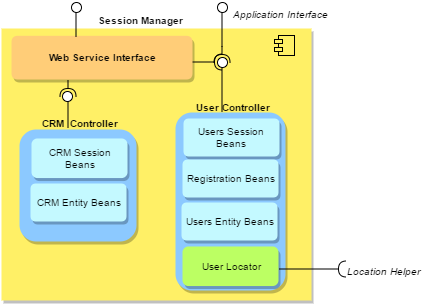

The diagram above was exported from draw.io. Its source (the exported page's mxGraphModel, read from the mxfile embedded in the PNG):
<mxGraphModel dx="1163" dy="606" grid="1" gridSize="10" guides="1" tooltips="1" connect="1" arrows="1" fold="1" page="1" pageScale="1" pageWidth="850" pageHeight="1100" math="0" shadow="0">
  <root>
    <mxCell id="0" />
    <mxCell id="1" parent="0" />
    <mxCell id="2" value="" style="html=1;shadow=1;fillColor=#FFF066;strokeColor=none;" vertex="1" parent="1">
      <mxGeometry x="780" y="428" width="310" height="272" as="geometry" />
    </mxCell>
    <mxCell id="3" value="&lt;i&gt;Application Interface&lt;/i&gt;" style="text;html=1;resizable=0;points=[];autosize=1;align=left;verticalAlign=top;spacingTop=-4;fontSize=10;fontFamily=Helvetica;" vertex="1" parent="1">
      <mxGeometry x="1010" y="406" width="110" height="10" as="geometry" />
    </mxCell>
    <mxCell id="4" value="" style="shape=component;jettyWidth=8;jettyHeight=4;fillColor=#FFF066;" vertex="1" parent="1">
      <mxGeometry x="1053" y="435" width="20" height="20" as="geometry">
        <mxPoint x="-27" y="7" as="offset" />
      </mxGeometry>
    </mxCell>
    <mxCell id="5" value="" style="rounded=1;whiteSpace=wrap;html=1;shadow=1;strokeColor=none;fillColor=#8CC9FF;fontSize=10;fontStyle=0;fontFamily=Helvetica;" vertex="1" parent="1">
      <mxGeometry x="798" y="529" width="117" height="112" as="geometry" />
    </mxCell>
    <mxCell id="6" value="&lt;font style=&quot;font-size: 10px&quot;&gt;CRM Session&lt;/font&gt;&lt;div&gt;&lt;font style=&quot;font-size: 10px&quot;&gt;Beans&lt;/font&gt;&lt;/div&gt;" style="rounded=1;whiteSpace=wrap;html=1;shadow=1;strokeColor=none;fillColor=#C4F9FF;fontSize=10;fontStyle=0;fontFamily=Helvetica;" vertex="1" parent="1">
      <mxGeometry x="810" y="537.9863636363636" width="96" height="39.55454545454546" as="geometry" />
    </mxCell>
    <mxCell id="7" value="&lt;font style=&quot;font-size: 10px&quot;&gt;CRM Entity Beans&lt;/font&gt;" style="rounded=1;whiteSpace=wrap;html=1;shadow=1;strokeColor=none;fillColor=#C4F9FF;fontSize=10;fontStyle=0;fontFamily=Helvetica;" vertex="1" parent="1">
      <mxGeometry x="809" y="583" width="96" height="38" as="geometry" />
    </mxCell>
    <mxCell id="8" value="&lt;b&gt;CRM &amp;nbsp;Controller&lt;/b&gt;" style="text;html=1;resizable=0;points=[];autosize=1;align=left;verticalAlign=top;spacingTop=-4;fontSize=10;fontFamily=Helvetica;" vertex="1" parent="1">
      <mxGeometry x="819" y="515" width="90" height="10" as="geometry" />
    </mxCell>
    <mxCell id="9" value="" style="rounded=1;whiteSpace=wrap;html=1;shadow=1;strokeColor=none;fillColor=#8CC9FF;fontSize=10;fontStyle=0;fontFamily=Helvetica;" vertex="1" parent="1">
      <mxGeometry x="954" y="512" width="110" height="178" as="geometry" />
    </mxCell>
    <mxCell id="10" value="&lt;b&gt;User Controller&lt;/b&gt;" style="text;html=1;resizable=0;points=[];autosize=1;align=left;verticalAlign=top;spacingTop=-4;fontSize=10;fontFamily=Helvetica;" vertex="1" parent="1">
      <mxGeometry x="973" y="498.5363636363636" width="90" height="10" as="geometry" />
    </mxCell>
    <mxCell id="11" value="&lt;font style=&quot;font-size: 10px&quot;&gt;Users Session Beans&lt;/font&gt;" style="rounded=1;whiteSpace=wrap;html=1;shadow=1;strokeColor=none;fillColor=#C4F9FF;fontSize=10;fontStyle=0;fontFamily=Helvetica;" vertex="1" parent="1">
      <mxGeometry x="962" y="518" width="96" height="38" as="geometry" />
    </mxCell>
    <mxCell id="12" value="&lt;font style=&quot;font-size: 10px&quot;&gt;Registration Beans&lt;/font&gt;" style="rounded=1;whiteSpace=wrap;html=1;shadow=1;strokeColor=none;fillColor=#C4F9FF;fontSize=10;fontStyle=0;fontFamily=Helvetica;" vertex="1" parent="1">
      <mxGeometry x="961" y="559" width="96" height="38" as="geometry" />
    </mxCell>
    <mxCell id="13" value="&lt;font style=&quot;font-size: 10px&quot;&gt;Users Entity Beans&lt;/font&gt;" style="rounded=1;whiteSpace=wrap;html=1;shadow=1;strokeColor=none;fillColor=#C4F9FF;fontSize=10;fontStyle=0;fontFamily=Helvetica;" vertex="1" parent="1">
      <mxGeometry x="960" y="602" width="96" height="38" as="geometry" />
    </mxCell>
    <mxCell id="14" value="" style="shape=lollipop;direction=north;html=1;shadow=0;fillColor=#FFFFFF;rotation=90;" vertex="1" parent="1">
      <mxGeometry x="973" y="479" width="55" height="10" as="geometry" />
    </mxCell>
    <mxCell id="15" value="" style="shape=lollipop;direction=north;html=1;shadow=0;fillColor=#FFFFFF;rotation=90;" vertex="1" parent="1">
      <mxGeometry x="828" y="504" width="37" height="10" as="geometry" />
    </mxCell>
    <mxCell id="16" value="" style="shape=requires;direction=south;html=1;shadow=0;fillColor=none;rotation=90;" vertex="1" parent="1">
      <mxGeometry x="836" y="481" width="21" height="19" as="geometry" />
    </mxCell>
    <mxCell id="17" style="edgeStyle=orthogonalEdgeStyle;rounded=0;html=1;exitX=0.5;exitY=0;exitPerimeter=0;entryX=0.5;entryY=0;entryPerimeter=0;startArrow=none;startFill=0;endArrow=none;endFill=0;jettySize=auto;orthogonalLoop=1;fillColor=#409FFF;fontFamily=Helvetica;fontSize=10;" edge="1" source="14" target="14" parent="1">
      <mxGeometry x="999.8571428571431" y="456.8571428571429" as="geometry" />
    </mxCell>
    <mxCell id="18" value="" style="shape=requires;direction=south;html=1;shadow=0;fillColor=none;rotation=90;" vertex="1" parent="1">
      <mxGeometry x="990" y="447" width="21" height="19" as="geometry" />
    </mxCell>
    <mxCell id="19" value="" style="shape=requires;direction=south;html=1;shadow=0;fillColor=none;rotation=0;" vertex="1" parent="1">
      <mxGeometry x="970" y="452" width="36" height="19" as="geometry" />
    </mxCell>
    <mxCell id="20" value="&lt;font style=&quot;font-size: 10px&quot;&gt;&lt;b&gt;Web Service Interface&lt;/b&gt;&lt;/font&gt;" style="rounded=1;whiteSpace=wrap;html=1;shadow=1;strokeColor=none;fillColor=#FFCD78;fontSize=10;fontStyle=0;fontFamily=Helvetica;" vertex="1" parent="1">
      <mxGeometry x="790" y="435.28636363636366" width="181" height="43.71818181818182" as="geometry" />
    </mxCell>
    <mxCell id="21" value="&lt;b&gt;Session &lt;/b&gt;&lt;b&gt;Manager&lt;/b&gt;" style="text;html=1;resizable=0;points=[];autosize=1;align=left;verticalAlign=top;spacingTop=-4;fontSize=10;fontFamily=Helvetica;" vertex="1" parent="1">
      <mxGeometry x="875" y="412" width="100" height="10" as="geometry" />
    </mxCell>
    <mxCell id="22" value="" style="shape=lollipop;direction=north;html=1;shadow=0;fillColor=none;rotation=90;" vertex="1" parent="1">
      <mxGeometry x="837" y="414" width="35" height="10" as="geometry" />
    </mxCell>
    <mxCell id="23" style="edgeStyle=orthogonalEdgeStyle;rounded=0;html=1;exitX=0.5;exitY=0;exitPerimeter=0;entryX=0.5;entryY=0;entryPerimeter=0;startArrow=none;startFill=0;endArrow=none;endFill=0;jettySize=auto;orthogonalLoop=1;fillColor=#409FFF;fontFamily=Helvetica;fontSize=10;" edge="1" source="22" target="22" parent="1">
      <mxGeometry x="854.1428571428573" y="401.1428571428572" as="geometry" />
    </mxCell>
    <mxCell id="24" value="" style="shape=lollipop;direction=north;html=1;shadow=0;fillColor=none;rotation=90;" vertex="1" parent="1">
      <mxGeometry x="978" y="419" width="45" height="10" as="geometry" />
    </mxCell>
    <mxCell id="25" value="User Locator" style="rounded=1;whiteSpace=wrap;html=1;shadow=1;strokeColor=none;fillColor=#BCFF63;fontSize=10;fontStyle=0;fontFamily=Helvetica;" vertex="1" parent="1">
      <mxGeometry x="961" y="645.9863636363636" width="96" height="39.55454545454546" as="geometry" />
    </mxCell>
    <mxCell id="26" value="" style="shape=requires;direction=south;html=1;shadow=0;fillColor=none;rotation=0;" vertex="1" parent="1">
      <mxGeometry x="1058" y="659" width="72" height="19" as="geometry" />
    </mxCell>
    <mxCell id="27" value="&lt;i&gt;Location Helper&lt;/i&gt;" style="text;html=1;resizable=0;points=[];autosize=1;align=left;verticalAlign=top;spacingTop=-4;fontSize=10;fontFamily=Helvetica;" vertex="1" parent="1">
      <mxGeometry x="1124" y="663" width="90" height="10" as="geometry" />
    </mxCell>
  </root>
</mxGraphModel>